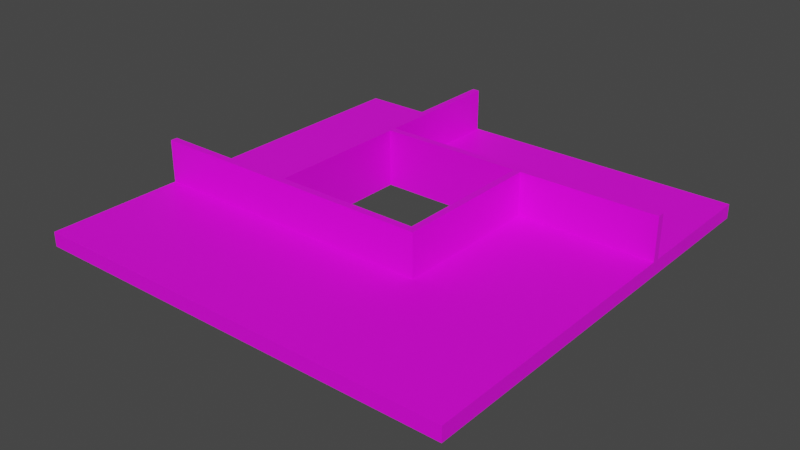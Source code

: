 # Source: Coffe_Table_Square.blend  (saved by Blender 2.92.15; exported with 4.5.12 LTS)
import bpy
from mathutils import Matrix  # noqa: F401  (used for matrix-valued properties, if any)

bpy.ops.wm.read_factory_settings(use_empty=True)
scene = bpy.context.scene
scene.name = 'Scene'

# ---- collections
col_collection = bpy.data.collections.new('Collection'); scene.collection.children.link(col_collection)

# ---- images (referenced by path relative to the original .blend; pixels are not part of the script)
import os
ASSET_DIR = os.environ.get("B2B_ASSET_DIR", "")  # directory of the original .blend (textures are referenced by path, not embedded)
HERE = os.path.dirname(os.path.abspath(__file__))  # packed textures are extracted next to this script under _unpacked/

def load_image(name, relpath, width, height, colorspace="sRGB"):
    """Load a texture the original file referenced (path relative to the .blend, or extracted next to this script)."""
    p = next((c for c in (os.path.join(HERE, relpath), os.path.join(ASSET_DIR, relpath)) if relpath and os.path.exists(c)), "")
    if p:
        img = bpy.data.images.load(p, check_existing=True)
        img.name = name
    else:  # same state as the original file: an image datablock whose file is absent (Cycles renders it pink)
        img = bpy.data.images.new(name, width, height)
        img.source = "FILE"
        img.filepath = "//" + (relpath or name)
    img.colorspace_settings.name = colorspace
    return img
img_tt_checker_1024x1024_uv_grid = load_image('TT_checker_1024x1024_UV_GRID', '', 1024, 1024, 'sRGB')

# ---- materials (node trees are filled in below, after node groups)
mat_tt_checker_1024x1024_uv_grid = bpy.data.materials.new('TT_checker_1024x1024_UV_GRID')
mat_tt_checker_1024x1024_uv_grid.use_transparent_shadow = False

# ---- material node trees
mat_tt_checker_1024x1024_uv_grid.use_nodes = True; mat_tt_checker_1024x1024_uv_grid.node_tree.nodes.clear()
_N = mat_tt_checker_1024x1024_uv_grid.node_tree.nodes; _L = mat_tt_checker_1024x1024_uv_grid.node_tree.links
n0 = _N.new('ShaderNodeBsdfPrincipled'); n0.name = 'Principled BSDF'; n0.location = (10, 300)
n0.distribution = 'GGX'
n0.subsurface_method = 'BURLEY'
n0.inputs[3].default_value = 1.45
n0.inputs[27].default_value = (0.0, 0.0, 0.0, 1.0)
n0.inputs[28].default_value = 1.0
n1 = _N.new('ShaderNodeOutputMaterial'); n1.name = 'Material Output'; n1.location = (300, 300)
n2 = _N.new('ShaderNodeTexImage'); n2.name = 'checker'; n2.location = (0, 0)
n2.image = img_tt_checker_1024x1024_uv_grid
_L.new(n0.outputs[0], n1.inputs[0])
_L.new(n2.outputs[0], n0.inputs[0])
n1.is_active_output = True

# ---- world
world_world = bpy.data.worlds.new('World'); scene.world = world_world
world_world.use_nodes = True; world_world.node_tree.nodes.clear()
_N = world_world.node_tree.nodes; _L = world_world.node_tree.links
n0 = _N.new('ShaderNodeOutputWorld'); n0.name = 'World Output'; n0.location = (300, 300)
n1 = _N.new('ShaderNodeBackground'); n1.name = 'Background'; n1.location = (10, 300)
n1.inputs[0].default_value = (0.05088, 0.05088, 0.05088, 1.0)
_L.new(n1.outputs[0], n0.inputs[0])
n0.is_active_output = True
world_world.color = (0.05088, 0.05088, 0.05088)
world_world.use_sun_shadow = False
world_world.sun_shadow_jitter_overblur = 0.0

# ---- meshes
me_cube_001 = bpy.data.meshes.new('Cube.001')
me_cube_001.from_pydata([(-0.75, -0.75, -0.025), (-0.75, -0.75, 0.025), (-0.75, 0.75, -0.025), (-0.75, 0.75, 0.025), (0.75, -0.75, -0.025), (0.75, -0.75, 0.025), (0.75, 0.75, -0.025), (0.75, 0.75, 0.025), (0.25, 0.75, -0.025), (-0.25, 0.75, -0.025), (-0.25, 0.75, 0.025), (0.25, 0.75, 0.025), (-0.25, -0.75, -0.025), (0.25, -0.75, -0.025), (0.25, -0.75, 0.025), (-0.25, -0.75, 0.025), (-0.75, 0.25, -0.025), (-0.75, -0.25, -0.025), (-0.75, -0.25, 0.025), (-0.75, 0.25, 0.025), (0.75, -0.25, -0.025), (0.75, 0.25, -0.025), (0.75, 0.25, 0.025), (0.75, -0.25, 0.025), (0.25, 0.25, 0.025), (0.25, -0.25, 0.025), (-0.25, 0.25, 0.025), (-0.25, -0.25, 0.025), (-0.25, 0.25, -0.025), (-0.25, -0.25, -0.025), (0.25, 0.25, -0.025), (0.25, -0.25, -0.025), (-0.275, 0.75, -0.025), (-0.275, -0.75, 0.025), (-0.275, 0.75, 0.025), (-0.275, -0.75, -0.025), (-0.275, 0.25, -0.025), (-0.275, -0.25, -0.025), (-0.275, 0.25, 0.025), (-0.275, -0.25, 0.025), (-0.75, 0.275, 0.025), (0.75, 0.275, -0.025), (-0.75, 0.275, -0.025), (0.75, 0.275, 0.025), (0.25, 0.275, 0.025), (-0.25, 0.275, 0.025), (-0.25, 0.275, -0.025), (0.25, 0.275, -0.025), (-0.275, 0.275, 0.025), (-0.275, 0.275, -0.025), (-0.75, -0.275, -0.025), (0.75, -0.275, 0.025), (0.25, -0.275, 0.025), (-0.25, -0.275, 0.025), (-0.25, -0.275, -0.025), (0.25, -0.275, -0.025), (-0.75, -0.275, 0.025), (0.75, -0.275, -0.025), (-0.275, -0.275, -0.025), (-0.275, -0.275, 0.025), (0.275, 0.75, 0.025), (0.275, -0.75, -0.025), (0.275, 0.75, -0.025), (0.275, -0.75, 0.025), (0.275, 0.25, 0.025), (0.275, -0.25, 0.025), (0.275, 0.25, -0.025), (0.275, -0.25, -0.025), (0.275, 0.275, -0.025), (0.275, 0.275, 0.025), (0.275, -0.275, 0.025), (0.275, -0.275, -0.025), (-0.275, 0.75, 0.175), (-0.25, 0.75, 0.175), (-0.75, -0.275, 0.175), (-0.75, -0.25, 0.175), (0.75, 0.275, 0.175), (0.75, 0.25, 0.175), (0.25, 0.275, 0.175), (0.25, 0.25, 0.175), (0.25, -0.25, 0.175), (-0.25, 0.275, 0.175), (-0.25, 0.25, 0.175), (-0.25, -0.25, 0.175), (0.275, 0.25, 0.175), (-0.275, 0.25, 0.175), (-0.275, -0.25, 0.175), (-0.275, 0.275, 0.175), (0.275, 0.275, 0.175), (0.25, -0.275, 0.175), (-0.25, -0.275, 0.175), (-0.275, -0.275, 0.175), (0.275, -0.25, 0.175), (0.275, -0.275, 0.175), (-0.5702, -0.4979, -0.025), (-0.5702, 0.4979, -0.025), (0.5702, -0.4979, -0.025), (0.5702, 0.4979, -0.025), (-0.4548, 0.4979, -0.025), (-0.4548, -0.4979, -0.025), (0.5702, 0.5271, -0.025), (-0.5702, 0.5271, -0.025), (-0.4548, 0.5271, -0.025), (-0.5702, -0.5271, -0.025), (0.5702, -0.5271, -0.025), (-0.4548, -0.5271, -0.025), (0.4548, -0.4979, -0.025), (0.4548, 0.4979, -0.025), (0.4548, 0.5271, -0.025), (0.4548, -0.5271, -0.025), (-0.5702, -0.5271, -0.176), (-0.5702, -0.4979, -0.176), (-0.4548, 0.4979, -0.176), (-0.5702, 0.4979, -0.176), (0.5702, 0.5271, -0.176), (0.5702, 0.4979, -0.176), (0.4548, -0.4979, -0.176), (0.5702, -0.4979, -0.176), (-0.4548, -0.4979, -0.176), (-0.4548, -0.5271, -0.176), (-0.5702, 0.5271, -0.176), (-0.4548, 0.5271, -0.176), (0.5702, -0.5271, -0.176), (0.4548, 0.4979, -0.176), (0.4548, 0.5271, -0.176), (0.4548, -0.5271, -0.176)], [], [(42, 40, 3, 2), (62, 60, 7, 6), (57, 51, 5, 4), (35, 33, 1, 0), (71, 57, 4, 61), (59, 56, 1, 33), (70, 52, 14, 63), (52, 53, 15, 14), (58, 54, 12, 35), (54, 55, 13, 12), (61, 63, 14, 13), (13, 14, 15, 12), (32, 34, 10, 9), (9, 10, 11, 8), (46, 47, 30, 28), (25, 24, 30, 31), (49, 46, 28, 36), (36, 28, 29, 37), (24, 25, 80, 79), (30, 24, 26, 28), (44, 45, 81, 78), (70, 65, 92, 93), (48, 40, 19, 38), (38, 19, 18, 39), (68, 41, 21, 66), (66, 21, 20, 67), (41, 43, 22, 21), (21, 22, 23, 20), (50, 56, 18, 17), (17, 18, 19, 16), (31, 29, 27, 25), (27, 29, 28, 26), (10, 34, 72, 73), (34, 48, 87, 72), (16, 36, 37, 17), (42, 49, 36, 16), (2, 3, 34, 32), (50, 58, 35, 0), (53, 59, 33, 15), (12, 15, 33, 35), (2, 32, 49, 42), (48, 38, 85, 87), (6, 7, 43, 41), (62, 6, 41, 68), (34, 3, 40, 48), (60, 11, 44, 69), (11, 10, 45, 44), (32, 9, 46, 49), (9, 8, 47, 46), (16, 19, 40, 42), (59, 53, 90, 91), (17, 37, 58, 50), (0, 1, 56, 50), (29, 31, 55, 54), (37, 29, 54, 58), (43, 69, 88, 76), (56, 59, 91, 74), (64, 22, 77, 84), (67, 20, 57, 71), (20, 23, 51, 57), (31, 67, 71, 55), (23, 65, 70, 51), (7, 60, 69, 43), (8, 62, 68, 47), (30, 66, 67, 31), (47, 68, 66, 30), (22, 64, 65, 23), (38, 39, 86, 85), (4, 5, 63, 61), (51, 70, 63, 5), (55, 71, 61, 13), (8, 11, 60, 62), (78, 81, 82, 79), (88, 78, 79, 84), (84, 79, 80, 92), (82, 85, 86, 83), (81, 87, 85, 82), (73, 72, 87, 81), (83, 86, 91, 90), (80, 83, 90, 89), (92, 80, 89, 93), (86, 75, 74, 91), (76, 88, 84, 77), (18, 56, 74, 75), (27, 26, 82, 83), (69, 44, 78, 88), (26, 24, 79, 82), (45, 10, 73, 81), (53, 52, 89, 90), (52, 70, 93, 89), (39, 18, 75, 86), (22, 43, 76, 77), (25, 27, 83, 80), (65, 64, 84, 92), (97, 115, 114, 100), (103, 110, 119, 105), (96, 117, 116, 106), (107, 123, 115, 97), (99, 118, 111, 94), (100, 114, 124, 108), (105, 119, 118, 99), (109, 125, 122, 104), (101, 120, 113, 95), (108, 124, 123, 107), (98, 112, 121, 102), (94, 111, 110, 103), (106, 116, 125, 109), (102, 121, 120, 101), (95, 113, 112, 98), (104, 122, 117, 96)])
_uv = me_cube_001.uv_layers.new(name='UVMap')
_uv.uv.foreach_set('vector', [0.3418, 0.96, 0.3418, 0.9433, 0.5, 0.9433, 0.5, 0.96, 0.8415, 0.96, 0.8415, 0.9433, 0.9997, 0.9433, 0.9997, 0.96, 0.3418, 0.96, 0.3418, 0.9433, 0.5, 0.9433, 0.5, 0.96, 0.8415, 0.96, 0.8415, 0.9433, 0.9997, 0.9433, 0.9997, 0.96, 0.3418, 0.3418, 0.5, 0.3418, 0.5, 0.5, 0.3418, 0.5, 0.6755, 0.1585, 0.6755, 0.000289, 0.8337, 0.000289, 0.8337, 0.1585, 0.6755, 0.3418, 0.6755, 0.3334, 0.8337, 0.3334, 0.8337, 0.3418, 0.6755, 0.3334, 0.6755, 0.1669, 0.8337, 0.1669, 0.8337, 0.3334, 0.1585, 0.3418, 0.1669, 0.3418, 0.1669, 0.5, 0.1585, 0.5, 0.1669, 0.3418, 0.3334, 0.3418, 0.3334, 0.5, 0.1669, 0.5, 0.6582, 0.96, 0.6582, 0.9433, 0.6666, 0.9433, 0.6666, 0.96, 0.6666, 0.96, 0.6666, 0.9433, 0.8331, 0.9433, 0.8331, 0.96, 0.6582, 0.96, 0.6582, 0.9433, 0.6666, 0.9433, 0.6666, 0.96, 0.6666, 0.96, 0.6666, 0.9433, 0.8331, 0.9433, 0.8331, 0.96, 0.1669, 0.1585, 0.3334, 0.1585, 0.3334, 0.1669, 0.1669, 0.1669, 0.9598, 0.3334, 0.9598, 0.5, 0.9432, 0.5, 0.9432, 0.3334, 0.1585, 0.1585, 0.1669, 0.1585, 0.1669, 0.1669, 0.1585, 0.1669, 0.1585, 0.1669, 0.1669, 0.1669, 0.1669, 0.3334, 0.1585, 0.3334, 0.3263, 0.7177, 0.1591, 0.7177, 0.1591, 0.6677, 0.3263, 0.6677, 0.9432, 0.5, 0.9598, 0.5, 0.9598, 0.6666, 0.9432, 0.6666, 0.9426, 0.3418, 0.9426, 0.5083, 0.8926, 0.5083, 0.8926, 0.3418, 0.9426, 0.5167, 0.9426, 0.525, 0.8926, 0.525, 0.8926, 0.5167, 0.1585, 0.7843, 0.0002908, 0.7843, 0.0002908, 0.776, 0.1585, 0.776, 0.1585, 0.776, 0.0002908, 0.776, 0.0002908, 0.6094, 0.1585, 0.6094, 0.3418, 0.1585, 0.5, 0.1585, 0.5, 0.1669, 0.3418, 0.1669, 0.3418, 0.1669, 0.5, 0.1669, 0.5, 0.3334, 0.3418, 0.3334, 0.1585, 0.96, 0.1585, 0.9433, 0.1669, 0.9433, 0.1669, 0.96, 0.1669, 0.96, 0.1669, 0.9433, 0.3334, 0.9433, 0.3334, 0.96, 0.1585, 0.96, 0.1585, 0.9433, 0.1669, 0.9433, 0.1669, 0.96, 0.1669, 0.96, 0.1669, 0.9433, 0.3334, 0.9433, 0.3334, 0.96, 0.9432, 0.3334, 0.9432, 0.1669, 0.9598, 0.1669, 0.9598, 0.3334, 0.9598, 0.1669, 0.9432, 0.1669, 0.9432, 0.0002909, 0.9598, 0.0002909, 0.7344, 0.6588, 0.7344, 0.6672, 0.6844, 0.6672, 0.6844, 0.6588, 0.7344, 0.6672, 0.7344, 0.8254, 0.6844, 0.8254, 0.6844, 0.6672, 0.0002898, 0.1669, 0.1585, 0.1669, 0.1585, 0.3334, 0.0002898, 0.3334, 0.0002898, 0.1585, 0.1585, 0.1585, 0.1585, 0.1669, 0.0002898, 0.1669, 0.5, 0.96, 0.5, 0.9433, 0.6582, 0.9433, 0.6582, 0.96, 0.0002898, 0.3418, 0.1585, 0.3418, 0.1585, 0.5, 0.0002898, 0.5, 0.6755, 0.1669, 0.6755, 0.1585, 0.8337, 0.1585, 0.8337, 0.1669, 0.8331, 0.96, 0.8331, 0.9433, 0.8415, 0.9433, 0.8415, 0.96, 0.0002898, 0.0002902, 0.1585, 0.0002902, 0.1585, 0.1585, 0.0002898, 0.1585, 0.306, 0.7183, 0.306, 0.7266, 0.2561, 0.7266, 0.2561, 0.7183, 0.0002908, 0.96, 0.0002908, 0.9433, 0.1585, 0.9433, 0.1585, 0.96, 0.3418, 0.0002902, 0.5, 0.0002902, 0.5, 0.1585, 0.3418, 0.1585, 0.1585, 0.9426, 0.0002908, 0.9426, 0.0002908, 0.7843, 0.1585, 0.7843, 0.0002908, 0.7843, 0.0002908, 0.776, 0.1585, 0.776, 0.1585, 0.7843, 0.0002908, 0.776, 0.0002908, 0.6094, 0.1585, 0.6094, 0.1585, 0.776, 0.1585, 0.0002902, 0.1669, 0.0002902, 0.1669, 0.1585, 0.1585, 0.1585, 0.1669, 0.0002902, 0.3334, 0.0002902, 0.3334, 0.1585, 0.1669, 0.1585, 0.3334, 0.96, 0.3334, 0.9433, 0.3418, 0.9433, 0.3418, 0.96, 0.9426, 0.3334, 0.9426, 0.3418, 0.8926, 0.3418, 0.8926, 0.3334, 0.0002898, 0.3334, 0.1585, 0.3334, 0.1585, 0.3418, 0.0002898, 0.3418, 0.0002908, 0.96, 0.0002908, 0.9433, 0.1585, 0.9433, 0.1585, 0.96, 0.1669, 0.3334, 0.3334, 0.3334, 0.3334, 0.3418, 0.1669, 0.3418, 0.1585, 0.3334, 0.1669, 0.3334, 0.1669, 0.3418, 0.1585, 0.3418, 0.9426, 0.1752, 0.9426, 0.3334, 0.8926, 0.3334, 0.8926, 0.1752, 0.9426, 0.1752, 0.9426, 0.3334, 0.8926, 0.3334, 0.8926, 0.1752, 0.9426, 0.00862, 0.9426, 0.1669, 0.8926, 0.1669, 0.8926, 0.00862, 0.3418, 0.3334, 0.5, 0.3334, 0.5, 0.3418, 0.3418, 0.3418, 0.3334, 0.96, 0.3334, 0.9433, 0.3418, 0.9433, 0.3418, 0.96, 0.3334, 0.3334, 0.3418, 0.3334, 0.3418, 0.3418, 0.3334, 0.3418, 0.6672, 0.5, 0.6672, 0.3418, 0.6755, 0.3418, 0.6755, 0.5, 0.0002908, 0.9426, 0.0002908, 0.7843, 0.1585, 0.7843, 0.1585, 0.9426, 0.3334, 0.0002902, 0.3418, 0.0002902, 0.3418, 0.1585, 0.3334, 0.1585, 0.3334, 0.1669, 0.3418, 0.1669, 0.3418, 0.3334, 0.3334, 0.3334, 0.3334, 0.1585, 0.3418, 0.1585, 0.3418, 0.1669, 0.3334, 0.1669, 0.5006, 0.5, 0.5006, 0.3418, 0.6672, 0.3418, 0.6672, 0.5, 0.4928, 0.7177, 0.3263, 0.7177, 0.3263, 0.6677, 0.4928, 0.6677, 0.5, 0.96, 0.5, 0.9433, 0.6582, 0.9433, 0.6582, 0.96, 0.6755, 0.5, 0.6755, 0.3418, 0.8337, 0.3418, 0.8337, 0.5, 0.3334, 0.3418, 0.3418, 0.3418, 0.3418, 0.5, 0.3334, 0.5, 0.8331, 0.96, 0.8331, 0.9433, 0.8415, 0.9433, 0.8415, 0.96, 0.8926, 0.3418, 0.8926, 0.5083, 0.8843, 0.5083, 0.8843, 0.3418, 0.8843, 0.00862, 0.8843, 0.0002915, 0.8926, 0.0002915, 0.8926, 0.00862, 0.3263, 0.6594, 0.3263, 0.6677, 0.1591, 0.6677, 0.1591, 0.6594, 0.4928, 0.6594, 0.4928, 0.6677, 0.3263, 0.6677, 0.3263, 0.6594, 0.8926, 0.5083, 0.8926, 0.5167, 0.8843, 0.5167, 0.8843, 0.5083, 0.6844, 0.6588, 0.6761, 0.6588, 0.6761, 0.5006, 0.6844, 0.5006, 0.8843, 0.3418, 0.8843, 0.3334, 0.8926, 0.3334, 0.8926, 0.3418, 0.8843, 0.5083, 0.8843, 0.3418, 0.8926, 0.3418, 0.8926, 0.5083, 0.8843, 0.5167, 0.8843, 0.5083, 0.8926, 0.5083, 0.8926, 0.5167, 0.8843, 0.3334, 0.8843, 0.1752, 0.8926, 0.1752, 0.8926, 0.3334, 0.8843, 0.1669, 0.8843, 0.00862, 0.8926, 0.00862, 0.8926, 0.1669, 0.9426, 0.1669, 0.9426, 0.1752, 0.8926, 0.1752, 0.8926, 0.1669, 0.3263, 0.6094, 0.4928, 0.6094, 0.4928, 0.6594, 0.3263, 0.6594, 0.9426, 0.3334, 0.9426, 0.3418, 0.8926, 0.3418, 0.8926, 0.3334, 0.8343, 0.5083, 0.8343, 0.3418, 0.8843, 0.3418, 0.8843, 0.5083, 0.7344, 0.5006, 0.7344, 0.6588, 0.6844, 0.6588, 0.6844, 0.5006, 0.9426, 0.3418, 0.9426, 0.5083, 0.8926, 0.5083, 0.8926, 0.3418, 0.9426, 0.5083, 0.9426, 0.5167, 0.8926, 0.5167, 0.8926, 0.5083, 0.9426, 0.00862, 0.9426, 0.1669, 0.8926, 0.1669, 0.8926, 0.00862, 0.9426, 0.1669, 0.9426, 0.1752, 0.8926, 0.1752, 0.8926, 0.1669, 0.8343, 0.5083, 0.8343, 0.3418, 0.8843, 0.3418, 0.8843, 0.5083, 0.1591, 0.6094, 0.3263, 0.6094, 0.3263, 0.6594, 0.1591, 0.6594, 0.7349, 0.597, 0.7852, 0.597, 0.7852, 0.5872, 0.7349, 0.5872, 0.217, 0.7183, 0.217, 0.7686, 0.2555, 0.7686, 0.2555, 0.7183, 0.7349, 0.5872, 0.7852, 0.5872, 0.7852, 0.5488, 0.7349, 0.5488, 0.7349, 0.539, 0.7852, 0.539, 0.7852, 0.5006, 0.7349, 0.5006, 0.1688, 0.7183, 0.1688, 0.7686, 0.2073, 0.7686, 0.2073, 0.7183, 0.7349, 0.5872, 0.7852, 0.5872, 0.7852, 0.5488, 0.7349, 0.5488, 0.1591, 0.7183, 0.1591, 0.7686, 0.1688, 0.7686, 0.1688, 0.7183, 0.7349, 0.539, 0.7852, 0.539, 0.7852, 0.5006, 0.7349, 0.5006, 0.7349, 0.5488, 0.7852, 0.5488, 0.7852, 0.539, 0.7349, 0.539, 0.7349, 0.5488, 0.7852, 0.5488, 0.7852, 0.539, 0.7349, 0.539, 0.7349, 0.597, 0.7852, 0.597, 0.7852, 0.5872, 0.7349, 0.5872, 0.2073, 0.7183, 0.2073, 0.7686, 0.217, 0.7686, 0.217, 0.7183, 0.7349, 0.5488, 0.7852, 0.5488, 0.7852, 0.539, 0.7349, 0.539, 0.7349, 0.5872, 0.7852, 0.5872, 0.7852, 0.5488, 0.7349, 0.5488, 0.7349, 0.539, 0.7852, 0.539, 0.7852, 0.5006, 0.7349, 0.5006, 0.7349, 0.597, 0.7852, 0.597, 0.7852, 0.5872, 0.7349, 0.5872])
me_cube_001.materials.append(mat_tt_checker_1024x1024_uv_grid)
me_cube_001.use_remesh_fix_poles = True
me_cube_001.use_remesh_preserve_attributes = False
me_cube_001.use_mirror_vertex_groups = False
me_cube_001.update()

# ---- objects
ob_cube = bpy.data.objects.new('Cube', me_cube_001)

# ---- transforms, parenting, visibility, modifiers, constraints
ob_cube.location = (0.0, 0.0, 0.0)
ob_cube.lineart.crease_threshold = 0.0

# ---- collection membership
col_collection.objects.link(ob_cube)

# ---- scene / render settings (as saved in the file)
scene.frame_start = 1; scene.frame_end = 250; scene.frame_set(1)
scene.render.engine = 'BLENDER_EEVEE_NEXT'
scene.cycles.use_denoising = False
scene.cycles.samples = 128
scene.cycles.sampling_pattern = 'TABULATED_SOBOL'
scene.cycles.use_adaptive_sampling = False
scene.cycles.use_light_tree = False
scene.view_settings.view_transform = 'Filmic'
bpy.context.view_layer.update()

# ---- added for rendering (the .blend has no active camera and no usable light): camera, sun
cam_auto = bpy.data.cameras.new('AutoCamera')
cam_auto.lens = 50.0
cam_auto.sensor_width = 36.0
cam_auto.clip_end = 1000.0
ob_auto_camera = bpy.data.objects.new('AutoCamera', cam_auto)
scene.collection.objects.link(ob_auto_camera)
ob_auto_camera.location = (1.98938, -2.38725, 1.59102)
ob_auto_camera.rotation_euler = (1.09748, -7.21219e-08, 0.694738)
scene.camera = ob_auto_camera
light_auto_sun = bpy.data.lights.new('AutoSun', 'SUN')
light_auto_sun.energy = 3.0
light_auto_sun.angle = 0.0523599
ob_auto_sun = bpy.data.objects.new('AutoSun', light_auto_sun)
scene.collection.objects.link(ob_auto_sun)
ob_auto_sun.rotation_euler = (0.872665, 0.174533, 0.523599)
bpy.context.view_layer.update()
